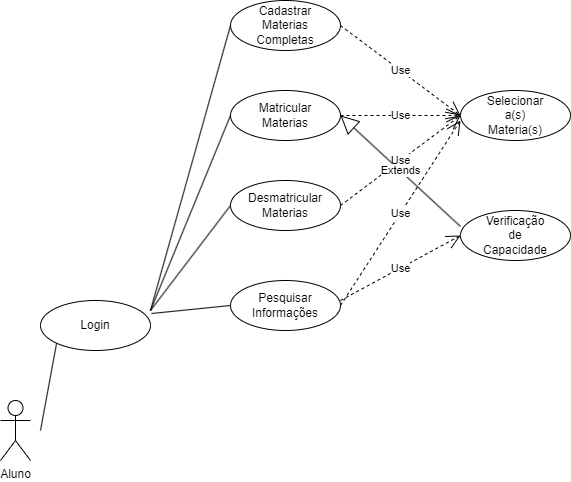

The diagram above was exported from draw.io. Its source (the exported page's mxGraphModel, read from the mxfile embedded in the PNG):
<mxGraphModel dx="1434" dy="758" grid="1" gridSize="10" guides="1" tooltips="1" connect="1" arrows="1" fold="1" page="1" pageScale="1" pageWidth="827" pageHeight="1169" math="0" shadow="0">
  <root>
    <mxCell id="0" />
    <mxCell id="1" parent="0" />
    <mxCell id="3O1fF1IM0rz-0ohF1jJr-1" value="Aluno" style="shape=umlActor;verticalLabelPosition=bottom;verticalAlign=top;html=1;outlineConnect=0;" vertex="1" parent="1">
      <mxGeometry x="50" y="510" width="30" height="60" as="geometry" />
    </mxCell>
    <mxCell id="3O1fF1IM0rz-0ohF1jJr-2" value="" style="ellipse;whiteSpace=wrap;html=1;" vertex="1" parent="1">
      <mxGeometry x="90" y="410" width="110" height="50" as="geometry" />
    </mxCell>
    <mxCell id="3O1fF1IM0rz-0ohF1jJr-3" value="Login" style="text;html=1;strokeColor=none;fillColor=none;align=center;verticalAlign=middle;whiteSpace=wrap;rounded=0;" vertex="1" parent="1">
      <mxGeometry x="115" y="420" width="60" height="30" as="geometry" />
    </mxCell>
    <mxCell id="3O1fF1IM0rz-0ohF1jJr-5" value="" style="ellipse;whiteSpace=wrap;html=1;" vertex="1" parent="1">
      <mxGeometry x="280" y="110" width="110" height="50" as="geometry" />
    </mxCell>
    <mxCell id="3O1fF1IM0rz-0ohF1jJr-6" value="" style="ellipse;whiteSpace=wrap;html=1;" vertex="1" parent="1">
      <mxGeometry x="280" y="200" width="110" height="50" as="geometry" />
    </mxCell>
    <mxCell id="3O1fF1IM0rz-0ohF1jJr-7" value="" style="ellipse;whiteSpace=wrap;html=1;" vertex="1" parent="1">
      <mxGeometry x="280" y="290" width="110" height="50" as="geometry" />
    </mxCell>
    <mxCell id="3O1fF1IM0rz-0ohF1jJr-8" value="" style="ellipse;whiteSpace=wrap;html=1;" vertex="1" parent="1">
      <mxGeometry x="280" y="390" width="110" height="50" as="geometry" />
    </mxCell>
    <mxCell id="3O1fF1IM0rz-0ohF1jJr-9" value="Pesquisar Informações" style="text;html=1;strokeColor=none;fillColor=none;align=center;verticalAlign=middle;whiteSpace=wrap;rounded=0;" vertex="1" parent="1">
      <mxGeometry x="305" y="400" width="60" height="30" as="geometry" />
    </mxCell>
    <mxCell id="3O1fF1IM0rz-0ohF1jJr-10" value="Desmatricular Materias" style="text;html=1;strokeColor=none;fillColor=none;align=center;verticalAlign=middle;whiteSpace=wrap;rounded=0;" vertex="1" parent="1">
      <mxGeometry x="305" y="300" width="60" height="30" as="geometry" />
    </mxCell>
    <mxCell id="3O1fF1IM0rz-0ohF1jJr-11" value="Matricular Materias" style="text;html=1;strokeColor=none;fillColor=none;align=center;verticalAlign=middle;whiteSpace=wrap;rounded=0;" vertex="1" parent="1">
      <mxGeometry x="305" y="210" width="60" height="30" as="geometry" />
    </mxCell>
    <mxCell id="3O1fF1IM0rz-0ohF1jJr-12" value="Cadastrar&lt;br&gt;Materias&lt;br&gt;Completas" style="text;html=1;strokeColor=none;fillColor=none;align=center;verticalAlign=middle;whiteSpace=wrap;rounded=0;" vertex="1" parent="1">
      <mxGeometry x="305" y="120" width="60" height="30" as="geometry" />
    </mxCell>
    <mxCell id="3O1fF1IM0rz-0ohF1jJr-13" value="" style="ellipse;whiteSpace=wrap;html=1;" vertex="1" parent="1">
      <mxGeometry x="510" y="200" width="110" height="50" as="geometry" />
    </mxCell>
    <mxCell id="3O1fF1IM0rz-0ohF1jJr-14" value="" style="ellipse;whiteSpace=wrap;html=1;" vertex="1" parent="1">
      <mxGeometry x="510" y="320" width="110" height="50" as="geometry" />
    </mxCell>
    <mxCell id="3O1fF1IM0rz-0ohF1jJr-15" value="Verificação de Capacidade" style="text;html=1;strokeColor=none;fillColor=none;align=center;verticalAlign=middle;whiteSpace=wrap;rounded=0;" vertex="1" parent="1">
      <mxGeometry x="535" y="330" width="60" height="30" as="geometry" />
    </mxCell>
    <mxCell id="3O1fF1IM0rz-0ohF1jJr-16" value="Selecionar&lt;br&gt;a(s)&lt;br&gt;Materia(s)" style="text;html=1;strokeColor=none;fillColor=none;align=center;verticalAlign=middle;whiteSpace=wrap;rounded=0;" vertex="1" parent="1">
      <mxGeometry x="535" y="210" width="60" height="30" as="geometry" />
    </mxCell>
    <mxCell id="3O1fF1IM0rz-0ohF1jJr-25" value="Use" style="endArrow=open;endSize=12;dashed=1;html=1;rounded=0;exitX=1;exitY=0.5;exitDx=0;exitDy=0;entryX=0;entryY=0.5;entryDx=0;entryDy=0;" edge="1" parent="1" source="3O1fF1IM0rz-0ohF1jJr-7" target="3O1fF1IM0rz-0ohF1jJr-13">
      <mxGeometry width="160" relative="1" as="geometry">
        <mxPoint x="350" y="500" as="sourcePoint" />
        <mxPoint x="510" y="500" as="targetPoint" />
      </mxGeometry>
    </mxCell>
    <mxCell id="3O1fF1IM0rz-0ohF1jJr-26" value="Use" style="endArrow=open;endSize=12;dashed=1;html=1;rounded=0;exitX=1;exitY=0.5;exitDx=0;exitDy=0;entryX=0;entryY=0.5;entryDx=0;entryDy=0;" edge="1" parent="1" source="3O1fF1IM0rz-0ohF1jJr-6" target="3O1fF1IM0rz-0ohF1jJr-13">
      <mxGeometry width="160" relative="1" as="geometry">
        <mxPoint x="350" y="500" as="sourcePoint" />
        <mxPoint x="510" y="500" as="targetPoint" />
      </mxGeometry>
    </mxCell>
    <mxCell id="3O1fF1IM0rz-0ohF1jJr-27" value="Use" style="endArrow=open;endSize=12;dashed=1;html=1;rounded=0;exitX=1;exitY=0.5;exitDx=0;exitDy=0;entryX=0;entryY=0.5;entryDx=0;entryDy=0;" edge="1" parent="1" source="3O1fF1IM0rz-0ohF1jJr-5" target="3O1fF1IM0rz-0ohF1jJr-13">
      <mxGeometry width="160" relative="1" as="geometry">
        <mxPoint x="400" y="235" as="sourcePoint" />
        <mxPoint x="520" y="235" as="targetPoint" />
      </mxGeometry>
    </mxCell>
    <mxCell id="3O1fF1IM0rz-0ohF1jJr-28" value="Use" style="endArrow=open;endSize=12;dashed=1;html=1;rounded=0;exitX=1;exitY=0.5;exitDx=0;exitDy=0;" edge="1" parent="1" source="3O1fF1IM0rz-0ohF1jJr-8">
      <mxGeometry width="160" relative="1" as="geometry">
        <mxPoint x="410" y="245" as="sourcePoint" />
        <mxPoint x="510" y="230" as="targetPoint" />
      </mxGeometry>
    </mxCell>
    <mxCell id="3O1fF1IM0rz-0ohF1jJr-29" value="" style="endArrow=none;html=1;rounded=0;entryX=0;entryY=1;entryDx=0;entryDy=0;" edge="1" parent="1" target="3O1fF1IM0rz-0ohF1jJr-2">
      <mxGeometry width="50" height="50" relative="1" as="geometry">
        <mxPoint x="90" y="540" as="sourcePoint" />
        <mxPoint x="450" y="470" as="targetPoint" />
      </mxGeometry>
    </mxCell>
    <mxCell id="3O1fF1IM0rz-0ohF1jJr-30" value="" style="endArrow=none;html=1;rounded=0;entryX=1.009;entryY=0.26;entryDx=0;entryDy=0;entryPerimeter=0;exitX=0;exitY=0.5;exitDx=0;exitDy=0;" edge="1" parent="1" source="3O1fF1IM0rz-0ohF1jJr-8" target="3O1fF1IM0rz-0ohF1jJr-2">
      <mxGeometry width="50" height="50" relative="1" as="geometry">
        <mxPoint x="100" y="550" as="sourcePoint" />
        <mxPoint x="116" y="463" as="targetPoint" />
      </mxGeometry>
    </mxCell>
    <mxCell id="3O1fF1IM0rz-0ohF1jJr-31" value="" style="endArrow=none;html=1;rounded=0;exitX=0;exitY=0.5;exitDx=0;exitDy=0;" edge="1" parent="1" source="3O1fF1IM0rz-0ohF1jJr-7">
      <mxGeometry width="50" height="50" relative="1" as="geometry">
        <mxPoint x="290" y="425" as="sourcePoint" />
        <mxPoint x="200" y="420" as="targetPoint" />
      </mxGeometry>
    </mxCell>
    <mxCell id="3O1fF1IM0rz-0ohF1jJr-32" value="" style="endArrow=none;html=1;rounded=0;exitX=0;exitY=0.5;exitDx=0;exitDy=0;" edge="1" parent="1" source="3O1fF1IM0rz-0ohF1jJr-6">
      <mxGeometry width="50" height="50" relative="1" as="geometry">
        <mxPoint x="290" y="325" as="sourcePoint" />
        <mxPoint x="200" y="420" as="targetPoint" />
      </mxGeometry>
    </mxCell>
    <mxCell id="3O1fF1IM0rz-0ohF1jJr-33" value="" style="endArrow=none;html=1;rounded=0;exitX=0;exitY=0.5;exitDx=0;exitDy=0;" edge="1" parent="1" source="3O1fF1IM0rz-0ohF1jJr-5">
      <mxGeometry width="50" height="50" relative="1" as="geometry">
        <mxPoint x="290" y="235" as="sourcePoint" />
        <mxPoint x="200" y="420" as="targetPoint" />
      </mxGeometry>
    </mxCell>
    <mxCell id="3O1fF1IM0rz-0ohF1jJr-34" value="Use" style="endArrow=open;endSize=12;dashed=1;html=1;rounded=0;entryX=0;entryY=0.5;entryDx=0;entryDy=0;" edge="1" parent="1" target="3O1fF1IM0rz-0ohF1jJr-14">
      <mxGeometry width="160" relative="1" as="geometry">
        <mxPoint x="390" y="410" as="sourcePoint" />
        <mxPoint x="520" y="240" as="targetPoint" />
      </mxGeometry>
    </mxCell>
    <mxCell id="3O1fF1IM0rz-0ohF1jJr-35" value="Extends" style="endArrow=block;endSize=16;endFill=0;html=1;rounded=0;exitX=0;exitY=0.32;exitDx=0;exitDy=0;exitPerimeter=0;entryX=1;entryY=0.5;entryDx=0;entryDy=0;" edge="1" parent="1" source="3O1fF1IM0rz-0ohF1jJr-14" target="3O1fF1IM0rz-0ohF1jJr-6">
      <mxGeometry width="160" relative="1" as="geometry">
        <mxPoint x="350" y="300" as="sourcePoint" />
        <mxPoint x="510" y="300" as="targetPoint" />
      </mxGeometry>
    </mxCell>
  </root>
</mxGraphModel>